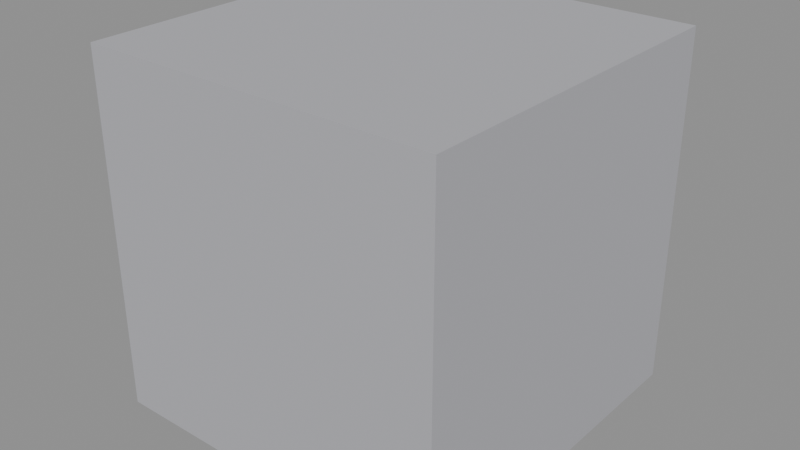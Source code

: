 # Source: Item_Crate_Base.blend  (saved by Blender 5.2.44; exported with 4.5.12 LTS)
import bpy
from mathutils import Matrix  # noqa: F401  (used for matrix-valued properties, if any)

bpy.ops.wm.read_factory_settings(use_empty=True)
scene = bpy.context.scene
scene.name = 'Scene'

# ---- materials (node trees are filled in below, after node groups)
mat_item_crate_base_mat = bpy.data.materials.new('Item_Crate_Base_Mat')

# ---- material node trees
mat_item_crate_base_mat.use_nodes = True; mat_item_crate_base_mat.node_tree.nodes.clear()
_N = mat_item_crate_base_mat.node_tree.nodes; _L = mat_item_crate_base_mat.node_tree.links
n0 = _N.new('ShaderNodeBsdfPrincipled'); n0.name = 'Principled BSDF'; n0.location = (-200, 100)
n0.inputs[0].default_value = (0.45, 0.45, 0.48, 1.0)
n0.inputs[2].default_value = 0.75
n0.inputs[10].default_value = 0.005
n1 = _N.new('ShaderNodeOutputMaterial'); n1.name = 'Material Output'; n1.location = (200, 100)
_L.new(n0.outputs[0], n1.inputs[0])
n1.is_active_output = True

# ---- meshes
me_item_crate_base = bpy.data.meshes.new('Item_Crate_Base')
me_item_crate_base.from_pydata([(-0.35, -0.35, 5.96e-09), (-0.35, -0.35, 0.7), (-0.35, 0.35, 5.96e-09), (-0.35, 0.35, 0.7), (0.35, -0.35, 5.96e-09), (0.35, -0.35, 0.7), (0.35, 0.35, 5.96e-09), (0.35, 0.35, 0.7)], [], [(0, 1, 3, 2), (2, 3, 7, 6), (6, 7, 5, 4), (4, 5, 1, 0), (2, 6, 4, 0), (7, 3, 1, 5)])
me_item_crate_base.materials.append(mat_item_crate_base_mat)
me_item_crate_base.update()

# ---- objects
ob_item_crate_base = bpy.data.objects.new('Item_Crate_Base', me_item_crate_base)

# ---- transforms, parenting, visibility, modifiers, constraints
ob_item_crate_base.location = (0.0, 0.0, 0.0)

# ---- collection membership
scene.collection.objects.link(ob_item_crate_base)

# ---- scene / render settings (as saved in the file)
scene.frame_start = 1; scene.frame_end = 250; scene.frame_set(1)
scene.render.engine = 'BLENDER_EEVEE_NEXT'
scene.render.bake_bias = 0.0
scene.render.bake_samples = 0
scene.render.compositor_device = 'GPU'
scene.eevee.use_volume_custom_range = False
scene.eevee.fast_gi_thickness_near = 0.1
scene.eevee.fast_gi_thickness_far = 0.0
scene.eevee.ray_tracing_options.screen_trace_thickness = 0.1
bpy.context.view_layer.update()

# ---- added for rendering (the .blend has no active camera and no usable light): camera, sun + grey world if the file has none
cam_auto = bpy.data.cameras.new('AutoCamera')
cam_auto.lens = 50.0
cam_auto.sensor_width = 36.0
cam_auto.clip_end = 1000.0
ob_auto_camera = bpy.data.objects.new('AutoCamera', cam_auto)
scene.collection.objects.link(ob_auto_camera)
ob_auto_camera.location = (1.12178, -1.34613, 1.24742)
ob_auto_camera.rotation_euler = (1.09748, -7.21219e-08, 0.694738)
scene.camera = ob_auto_camera
light_auto_sun = bpy.data.lights.new('AutoSun', 'SUN')
light_auto_sun.energy = 3.0
light_auto_sun.angle = 0.0523599
ob_auto_sun = bpy.data.objects.new('AutoSun', light_auto_sun)
scene.collection.objects.link(ob_auto_sun)
ob_auto_sun.rotation_euler = (0.872665, 0.174533, 0.523599)
if scene.world is None:
    world_auto = bpy.data.worlds.new('AutoWorld')
    world_auto.color = (0.3, 0.3, 0.3)
    scene.world = world_auto
bpy.context.view_layer.update()

